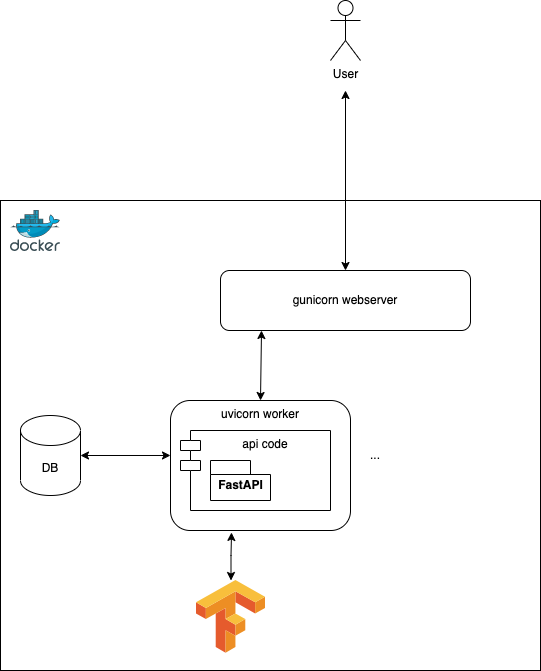

The diagram above was exported from draw.io. Its source (the exported page's mxGraphModel, read from the mxfile embedded in the PNG):
<mxGraphModel dx="1809" dy="611" grid="1" gridSize="10" guides="1" tooltips="1" connect="1" arrows="1" fold="1" page="1" pageScale="1" pageWidth="827" pageHeight="1169" math="0" shadow="0">
  <root>
    <mxCell id="0" />
    <mxCell id="1" parent="0" />
    <mxCell id="2" value="User" style="shape=umlActor;verticalLabelPosition=bottom;verticalAlign=top;html=1;outlineConnect=0;" vertex="1" parent="1">
      <mxGeometry x="310" y="170" width="30" height="60" as="geometry" />
    </mxCell>
    <mxCell id="3" value="" style="rounded=0;whiteSpace=wrap;html=1;" vertex="1" parent="1">
      <mxGeometry x="-20" y="370" width="540" height="470" as="geometry" />
    </mxCell>
    <mxCell id="4" value="" style="sketch=0;aspect=fixed;html=1;points=[];align=center;image;fontSize=12;image=img/lib/mscae/Docker.svg;" vertex="1" parent="1">
      <mxGeometry x="-10" y="380" width="50" height="41" as="geometry" />
    </mxCell>
    <mxCell id="5" value="gunicorn webserver" style="rounded=1;whiteSpace=wrap;html=1;" vertex="1" parent="1">
      <mxGeometry x="200" y="440" width="250" height="60" as="geometry" />
    </mxCell>
    <mxCell id="6" value="uvicorn worker" style="rounded=1;whiteSpace=wrap;html=1;align=center;verticalAlign=top;" vertex="1" parent="1">
      <mxGeometry x="150" y="570" width="180" height="130" as="geometry" />
    </mxCell>
    <mxCell id="7" value="..." style="text;html=1;strokeColor=none;fillColor=none;align=center;verticalAlign=middle;whiteSpace=wrap;rounded=0;" vertex="1" parent="1">
      <mxGeometry x="325" y="610" width="60" height="30" as="geometry" />
    </mxCell>
    <mxCell id="10" value="" style="endArrow=classic;startArrow=classic;html=1;rounded=0;exitX=0.5;exitY=0;exitDx=0;exitDy=0;" edge="1" parent="1" source="5">
      <mxGeometry width="50" height="50" relative="1" as="geometry">
        <mxPoint x="480" y="180" as="sourcePoint" />
        <mxPoint x="325" y="260" as="targetPoint" />
      </mxGeometry>
    </mxCell>
    <mxCell id="11" value="api code" style="shape=module;align=left;spacingLeft=20;align=center;verticalAlign=top;" vertex="1" parent="1">
      <mxGeometry x="160" y="600" width="150" height="80" as="geometry" />
    </mxCell>
    <mxCell id="12" value="FastAPI" style="shape=folder;fontStyle=1;spacingTop=10;tabWidth=40;tabHeight=14;tabPosition=left;html=1;" vertex="1" parent="1">
      <mxGeometry x="190" y="630" width="60" height="40" as="geometry" />
    </mxCell>
    <mxCell id="15" style="edgeStyle=orthogonalEdgeStyle;rounded=0;orthogonalLoop=1;jettySize=auto;html=1;exitX=1;exitY=0.5;exitDx=0;exitDy=0;exitPerimeter=0;entryX=0;entryY=0.423;entryDx=0;entryDy=0;entryPerimeter=0;startArrow=classic;startFill=1;" edge="1" parent="1" source="13" target="6">
      <mxGeometry relative="1" as="geometry" />
    </mxCell>
    <mxCell id="13" value="DB" style="shape=cylinder3;whiteSpace=wrap;html=1;boundedLbl=1;backgroundOutline=1;size=15;" vertex="1" parent="1">
      <mxGeometry y="585" width="60" height="80" as="geometry" />
    </mxCell>
    <mxCell id="14" value="" style="endArrow=classic;startArrow=classic;html=1;rounded=0;exitX=0.5;exitY=0;exitDx=0;exitDy=0;entryX=0.164;entryY=1;entryDx=0;entryDy=0;entryPerimeter=0;" edge="1" parent="1" source="6" target="5">
      <mxGeometry width="50" height="50" relative="1" as="geometry">
        <mxPoint x="230" y="690" as="sourcePoint" />
        <mxPoint x="230" y="510" as="targetPoint" />
      </mxGeometry>
    </mxCell>
    <mxCell id="17" style="edgeStyle=orthogonalEdgeStyle;rounded=0;orthogonalLoop=1;jettySize=auto;html=1;exitX=0.5;exitY=0;exitDx=0;exitDy=0;entryX=0.339;entryY=1.015;entryDx=0;entryDy=0;entryPerimeter=0;startArrow=classic;startFill=1;" edge="1" parent="1" source="16" target="6">
      <mxGeometry relative="1" as="geometry" />
    </mxCell>
    <mxCell id="16" value="" style="editableCssRules=.*;shape=image;verticalLabelPosition=bottom;labelBackgroundColor=#ffffff;verticalAlign=top;aspect=fixed;imageAspect=0;image=data:image/svg+xml,(base64 omitted: 916 chars);fontColor=default;" vertex="1" parent="1">
      <mxGeometry x="176" y="750" width="69" height="72.63" as="geometry" />
    </mxCell>
  </root>
</mxGraphModel>